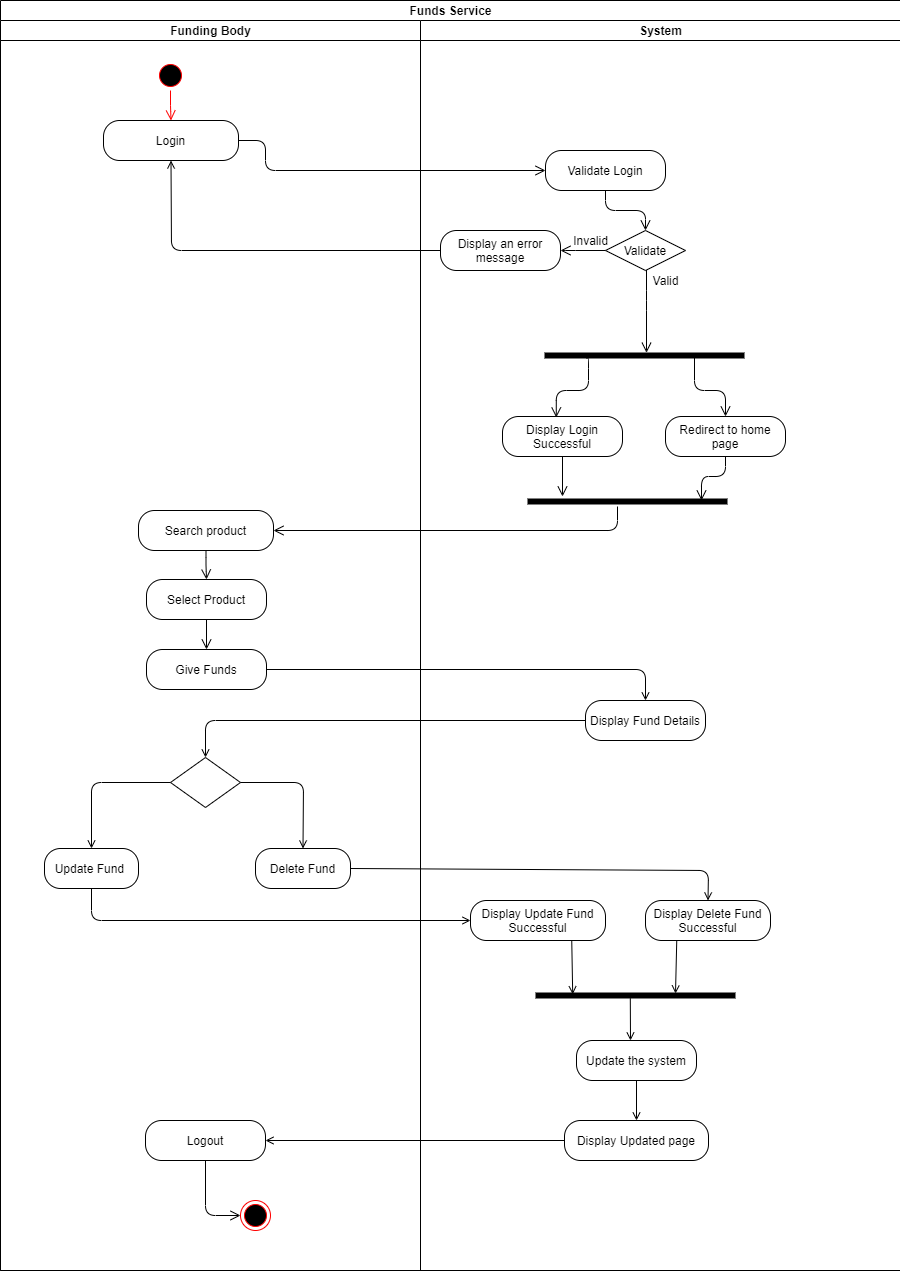

The diagram above was exported from draw.io. Its source (the exported page's mxGraphModel, read from the mxfile embedded in the PNG):
<mxGraphModel dx="1038" dy="548" grid="1" gridSize="10" guides="1" tooltips="1" connect="1" arrows="1" fold="1" page="1" pageScale="1" pageWidth="850" pageHeight="1100" math="0" shadow="0">
  <root>
    <mxCell id="0" />
    <mxCell id="1" parent="0" />
    <mxCell id="0i4PuJbNZCuRbuUOuptX-1" value="Funds Service" style="swimlane;html=1;childLayout=stackLayout;resizeParent=1;resizeParentMax=0;startSize=20;" parent="1" vertex="1">
      <mxGeometry x="65" y="30" width="900" height="1270" as="geometry" />
    </mxCell>
    <mxCell id="0i4PuJbNZCuRbuUOuptX-2" value="Funding Body" style="swimlane;html=1;startSize=20;" parent="0i4PuJbNZCuRbuUOuptX-1" vertex="1">
      <mxGeometry y="20" width="420" height="1250" as="geometry" />
    </mxCell>
    <mxCell id="0i4PuJbNZCuRbuUOuptX-5" value="" style="ellipse;html=1;shape=startState;fillColor=#000000;strokeColor=#ff0000;" parent="0i4PuJbNZCuRbuUOuptX-2" vertex="1">
      <mxGeometry x="155" y="40" width="30" height="30" as="geometry" />
    </mxCell>
    <mxCell id="0i4PuJbNZCuRbuUOuptX-6" value="" style="edgeStyle=orthogonalEdgeStyle;html=1;verticalAlign=bottom;endArrow=open;endSize=8;strokeColor=#ff0000;entryX=0.5;entryY=0;entryDx=0;entryDy=0;" parent="0i4PuJbNZCuRbuUOuptX-2" source="0i4PuJbNZCuRbuUOuptX-5" target="0i4PuJbNZCuRbuUOuptX-8" edge="1">
      <mxGeometry relative="1" as="geometry">
        <mxPoint x="170" y="100" as="targetPoint" />
      </mxGeometry>
    </mxCell>
    <mxCell id="0i4PuJbNZCuRbuUOuptX-8" value="Login" style="rounded=1;whiteSpace=wrap;html=1;arcSize=40;" parent="0i4PuJbNZCuRbuUOuptX-2" vertex="1">
      <mxGeometry x="103" y="100" width="135" height="40" as="geometry" />
    </mxCell>
    <mxCell id="b_UJ7W9KjvOETXzJSrwH-8" value="Search product" style="rounded=1;whiteSpace=wrap;html=1;arcSize=40;" parent="0i4PuJbNZCuRbuUOuptX-2" vertex="1">
      <mxGeometry x="138" y="490" width="135" height="40" as="geometry" />
    </mxCell>
    <mxCell id="b_UJ7W9KjvOETXzJSrwH-9" value="" style="edgeStyle=orthogonalEdgeStyle;html=1;verticalAlign=bottom;endArrow=open;endSize=8;entryX=0.5;entryY=0;entryDx=0;entryDy=0;" parent="0i4PuJbNZCuRbuUOuptX-2" source="b_UJ7W9KjvOETXzJSrwH-8" target="b_UJ7W9KjvOETXzJSrwH-10" edge="1">
      <mxGeometry relative="1" as="geometry">
        <mxPoint x="205" y="590" as="targetPoint" />
      </mxGeometry>
    </mxCell>
    <mxCell id="b_UJ7W9KjvOETXzJSrwH-10" value="Select Product" style="rounded=1;whiteSpace=wrap;html=1;arcSize=40;" parent="0i4PuJbNZCuRbuUOuptX-2" vertex="1">
      <mxGeometry x="146" y="559" width="120" height="40" as="geometry" />
    </mxCell>
    <mxCell id="b_UJ7W9KjvOETXzJSrwH-11" value="" style="edgeStyle=orthogonalEdgeStyle;html=1;verticalAlign=bottom;endArrow=open;endSize=8;entryX=0.5;entryY=0;entryDx=0;entryDy=0;" parent="0i4PuJbNZCuRbuUOuptX-2" source="b_UJ7W9KjvOETXzJSrwH-10" target="b_UJ7W9KjvOETXzJSrwH-12" edge="1">
      <mxGeometry relative="1" as="geometry">
        <mxPoint x="206" y="660" as="targetPoint" />
      </mxGeometry>
    </mxCell>
    <mxCell id="b_UJ7W9KjvOETXzJSrwH-12" value="Give Funds" style="rounded=1;whiteSpace=wrap;html=1;arcSize=40;" parent="0i4PuJbNZCuRbuUOuptX-2" vertex="1">
      <mxGeometry x="146" y="629" width="120" height="40" as="geometry" />
    </mxCell>
    <mxCell id="b_UJ7W9KjvOETXzJSrwH-14" value="" style="ellipse;html=1;shape=endState;fillColor=#000000;strokeColor=#ff0000;" parent="0i4PuJbNZCuRbuUOuptX-2" vertex="1">
      <mxGeometry x="240" y="1180" width="30" height="30" as="geometry" />
    </mxCell>
    <mxCell id="b_UJ7W9KjvOETXzJSrwH-15" value="Logout" style="rounded=1;whiteSpace=wrap;html=1;arcSize=40;" parent="0i4PuJbNZCuRbuUOuptX-2" vertex="1">
      <mxGeometry x="145" y="1100" width="120" height="40" as="geometry" />
    </mxCell>
    <mxCell id="b_UJ7W9KjvOETXzJSrwH-16" value="" style="edgeStyle=orthogonalEdgeStyle;html=1;verticalAlign=bottom;endArrow=open;endSize=8;entryX=0;entryY=0.5;entryDx=0;entryDy=0;exitX=0.5;exitY=1;exitDx=0;exitDy=0;" parent="0i4PuJbNZCuRbuUOuptX-2" source="b_UJ7W9KjvOETXzJSrwH-15" target="b_UJ7W9KjvOETXzJSrwH-14" edge="1">
      <mxGeometry relative="1" as="geometry">
        <mxPoint x="213" y="840" as="targetPoint" />
      </mxGeometry>
    </mxCell>
    <mxCell id="KlS7mj1ba8h3xaeW7LQ8-4" value="" style="rhombus;whiteSpace=wrap;html=1;" vertex="1" parent="0i4PuJbNZCuRbuUOuptX-2">
      <mxGeometry x="170" y="737" width="70" height="50" as="geometry" />
    </mxCell>
    <mxCell id="KlS7mj1ba8h3xaeW7LQ8-6" value="Delete Fund" style="rounded=1;whiteSpace=wrap;html=1;arcSize=40;" vertex="1" parent="0i4PuJbNZCuRbuUOuptX-2">
      <mxGeometry x="255" y="828" width="95" height="40" as="geometry" />
    </mxCell>
    <mxCell id="KlS7mj1ba8h3xaeW7LQ8-7" value="Update Fund&amp;nbsp;" style="rounded=1;whiteSpace=wrap;html=1;arcSize=40;" vertex="1" parent="0i4PuJbNZCuRbuUOuptX-2">
      <mxGeometry x="44" y="828" width="94" height="40" as="geometry" />
    </mxCell>
    <mxCell id="KlS7mj1ba8h3xaeW7LQ8-8" value="" style="endArrow=open;html=1;exitX=0;exitY=0.5;exitDx=0;exitDy=0;entryX=0.5;entryY=0;entryDx=0;entryDy=0;endFill=0;" edge="1" parent="0i4PuJbNZCuRbuUOuptX-2" source="KlS7mj1ba8h3xaeW7LQ8-4" target="KlS7mj1ba8h3xaeW7LQ8-7">
      <mxGeometry width="50" height="50" relative="1" as="geometry">
        <mxPoint x="145" y="860" as="sourcePoint" />
        <mxPoint x="195" y="810" as="targetPoint" />
        <Array as="points">
          <mxPoint x="91" y="762" />
        </Array>
      </mxGeometry>
    </mxCell>
    <mxCell id="KlS7mj1ba8h3xaeW7LQ8-9" value="" style="endArrow=open;html=1;exitX=1;exitY=0.5;exitDx=0;exitDy=0;entryX=0.5;entryY=0;entryDx=0;entryDy=0;endFill=0;" edge="1" parent="0i4PuJbNZCuRbuUOuptX-2" source="KlS7mj1ba8h3xaeW7LQ8-4" target="KlS7mj1ba8h3xaeW7LQ8-6">
      <mxGeometry width="50" height="50" relative="1" as="geometry">
        <mxPoint x="245" y="822" as="sourcePoint" />
        <mxPoint x="166" y="900" as="targetPoint" />
        <Array as="points">
          <mxPoint x="303" y="762" />
        </Array>
      </mxGeometry>
    </mxCell>
    <mxCell id="0i4PuJbNZCuRbuUOuptX-3" value="System" style="swimlane;html=1;startSize=20;" parent="0i4PuJbNZCuRbuUOuptX-1" vertex="1">
      <mxGeometry x="420" y="20" width="480" height="1250" as="geometry" />
    </mxCell>
    <mxCell id="0i4PuJbNZCuRbuUOuptX-10" value="Validate Login" style="rounded=1;whiteSpace=wrap;html=1;arcSize=40;" parent="0i4PuJbNZCuRbuUOuptX-3" vertex="1">
      <mxGeometry x="125" y="130" width="120" height="40" as="geometry" />
    </mxCell>
    <mxCell id="0i4PuJbNZCuRbuUOuptX-11" value="" style="edgeStyle=orthogonalEdgeStyle;html=1;verticalAlign=bottom;endArrow=open;endSize=8;entryX=0.5;entryY=0;entryDx=0;entryDy=0;" parent="0i4PuJbNZCuRbuUOuptX-3" source="0i4PuJbNZCuRbuUOuptX-10" target="0i4PuJbNZCuRbuUOuptX-12" edge="1">
      <mxGeometry relative="1" as="geometry">
        <mxPoint x="185" y="250" as="targetPoint" />
      </mxGeometry>
    </mxCell>
    <mxCell id="0i4PuJbNZCuRbuUOuptX-12" value="Validate" style="rhombus;whiteSpace=wrap;html=1;" parent="0i4PuJbNZCuRbuUOuptX-3" vertex="1">
      <mxGeometry x="185" y="210" width="80" height="40" as="geometry" />
    </mxCell>
    <mxCell id="0i4PuJbNZCuRbuUOuptX-13" value="no" style="edgeStyle=orthogonalEdgeStyle;html=1;align=left;verticalAlign=bottom;endArrow=open;endSize=8;exitX=0;exitY=0.5;exitDx=0;exitDy=0;entryX=1;entryY=0.5;entryDx=0;entryDy=0;" parent="0i4PuJbNZCuRbuUOuptX-3" source="0i4PuJbNZCuRbuUOuptX-12" target="0i4PuJbNZCuRbuUOuptX-15" edge="1">
      <mxGeometry x="-1" y="-590" relative="1" as="geometry">
        <mxPoint x="85" y="280" as="targetPoint" />
        <Array as="points">
          <mxPoint x="145" y="230" />
          <mxPoint x="145" y="230" />
        </Array>
        <mxPoint x="590" y="590" as="offset" />
      </mxGeometry>
    </mxCell>
    <mxCell id="0i4PuJbNZCuRbuUOuptX-14" value="yes" style="edgeStyle=orthogonalEdgeStyle;html=1;align=left;verticalAlign=top;endArrow=open;endSize=8;entryX=0.51;entryY=0.22;entryDx=0;entryDy=0;entryPerimeter=0;" parent="0i4PuJbNZCuRbuUOuptX-3" source="0i4PuJbNZCuRbuUOuptX-12" target="0i4PuJbNZCuRbuUOuptX-17" edge="1">
      <mxGeometry x="-1" y="579" relative="1" as="geometry">
        <mxPoint x="226" y="330" as="targetPoint" />
        <Array as="points">
          <mxPoint x="226" y="280" />
          <mxPoint x="226" y="280" />
        </Array>
        <mxPoint y="-9" as="offset" />
      </mxGeometry>
    </mxCell>
    <mxCell id="0i4PuJbNZCuRbuUOuptX-15" value="Display an error message" style="rounded=1;whiteSpace=wrap;html=1;arcSize=40;" parent="0i4PuJbNZCuRbuUOuptX-3" vertex="1">
      <mxGeometry x="20" y="210" width="120" height="40" as="geometry" />
    </mxCell>
    <mxCell id="0i4PuJbNZCuRbuUOuptX-17" value="" style="shape=line;html=1;strokeWidth=6;" parent="0i4PuJbNZCuRbuUOuptX-3" vertex="1">
      <mxGeometry x="124" y="330" width="200" height="10" as="geometry" />
    </mxCell>
    <mxCell id="0i4PuJbNZCuRbuUOuptX-18" value="" style="edgeStyle=orthogonalEdgeStyle;html=1;verticalAlign=bottom;endArrow=open;endSize=8;exitX=0.495;exitY=0.78;exitDx=0;exitDy=0;exitPerimeter=0;entryX=0.448;entryY=0.025;entryDx=0;entryDy=0;entryPerimeter=0;" parent="0i4PuJbNZCuRbuUOuptX-3" target="b_UJ7W9KjvOETXzJSrwH-2" edge="1">
      <mxGeometry relative="1" as="geometry">
        <mxPoint x="168" y="410" as="targetPoint" />
        <mxPoint x="166" y="337.79999999999995" as="sourcePoint" />
        <Array as="points">
          <mxPoint x="168" y="338" />
          <mxPoint x="168" y="370" />
          <mxPoint x="136" y="370" />
        </Array>
      </mxGeometry>
    </mxCell>
    <mxCell id="0i4PuJbNZCuRbuUOuptX-20" value="Invalid" style="text;html=1;align=center;verticalAlign=middle;resizable=0;points=[];autosize=1;" parent="0i4PuJbNZCuRbuUOuptX-3" vertex="1">
      <mxGeometry x="145" y="210" width="50" height="20" as="geometry" />
    </mxCell>
    <mxCell id="0i4PuJbNZCuRbuUOuptX-22" value="Valid" style="text;html=1;align=center;verticalAlign=middle;resizable=0;points=[];autosize=1;" parent="0i4PuJbNZCuRbuUOuptX-3" vertex="1">
      <mxGeometry x="225" y="250" width="40" height="20" as="geometry" />
    </mxCell>
    <mxCell id="b_UJ7W9KjvOETXzJSrwH-1" value="" style="edgeStyle=orthogonalEdgeStyle;html=1;verticalAlign=bottom;endArrow=open;endSize=8;exitX=0.75;exitY=0.5;exitDx=0;exitDy=0;exitPerimeter=0;entryX=0.5;entryY=0;entryDx=0;entryDy=0;" parent="0i4PuJbNZCuRbuUOuptX-3" source="0i4PuJbNZCuRbuUOuptX-17" target="b_UJ7W9KjvOETXzJSrwH-4" edge="1">
      <mxGeometry relative="1" as="geometry">
        <mxPoint x="255" y="470" as="targetPoint" />
        <mxPoint x="651" y="397.79999999999995" as="sourcePoint" />
        <Array as="points">
          <mxPoint x="274" y="370" />
          <mxPoint x="305" y="370" />
        </Array>
      </mxGeometry>
    </mxCell>
    <mxCell id="b_UJ7W9KjvOETXzJSrwH-2" value="Display Login Successful" style="rounded=1;whiteSpace=wrap;html=1;arcSize=40;" parent="0i4PuJbNZCuRbuUOuptX-3" vertex="1">
      <mxGeometry x="82" y="396" width="120" height="40" as="geometry" />
    </mxCell>
    <mxCell id="b_UJ7W9KjvOETXzJSrwH-3" value="" style="edgeStyle=orthogonalEdgeStyle;html=1;verticalAlign=bottom;endArrow=open;endSize=8;" parent="0i4PuJbNZCuRbuUOuptX-3" source="b_UJ7W9KjvOETXzJSrwH-2" target="b_UJ7W9KjvOETXzJSrwH-6" edge="1">
      <mxGeometry relative="1" as="geometry">
        <mxPoint x="174" y="536" as="targetPoint" />
        <Array as="points">
          <mxPoint x="142" y="486" />
          <mxPoint x="174" y="486" />
        </Array>
      </mxGeometry>
    </mxCell>
    <mxCell id="b_UJ7W9KjvOETXzJSrwH-4" value="Redirect to home page" style="rounded=1;whiteSpace=wrap;html=1;arcSize=40;" parent="0i4PuJbNZCuRbuUOuptX-3" vertex="1">
      <mxGeometry x="245" y="396" width="120" height="40" as="geometry" />
    </mxCell>
    <mxCell id="b_UJ7W9KjvOETXzJSrwH-5" value="" style="edgeStyle=orthogonalEdgeStyle;html=1;verticalAlign=bottom;endArrow=open;endSize=8;entryX=0.87;entryY=0.4;entryDx=0;entryDy=0;entryPerimeter=0;" parent="0i4PuJbNZCuRbuUOuptX-3" source="b_UJ7W9KjvOETXzJSrwH-4" target="b_UJ7W9KjvOETXzJSrwH-6" edge="1">
      <mxGeometry relative="1" as="geometry">
        <mxPoint x="264" y="590" as="targetPoint" />
      </mxGeometry>
    </mxCell>
    <mxCell id="b_UJ7W9KjvOETXzJSrwH-6" value="" style="shape=line;html=1;strokeWidth=6;" parent="0i4PuJbNZCuRbuUOuptX-3" vertex="1">
      <mxGeometry x="107" y="476" width="200" height="10" as="geometry" />
    </mxCell>
    <mxCell id="KlS7mj1ba8h3xaeW7LQ8-2" value="Display Fund Details" style="rounded=1;whiteSpace=wrap;html=1;arcSize=40;" vertex="1" parent="0i4PuJbNZCuRbuUOuptX-3">
      <mxGeometry x="165" y="680" width="120" height="40" as="geometry" />
    </mxCell>
    <mxCell id="KlS7mj1ba8h3xaeW7LQ8-13" value="Display Update Fund Successful" style="rounded=1;whiteSpace=wrap;html=1;arcSize=40;" vertex="1" parent="0i4PuJbNZCuRbuUOuptX-3">
      <mxGeometry x="50" y="880" width="135" height="40" as="geometry" />
    </mxCell>
    <mxCell id="KlS7mj1ba8h3xaeW7LQ8-14" value="Display Delete Fund Successful" style="rounded=1;whiteSpace=wrap;html=1;arcSize=40;" vertex="1" parent="0i4PuJbNZCuRbuUOuptX-3">
      <mxGeometry x="225" y="880" width="125" height="40" as="geometry" />
    </mxCell>
    <mxCell id="KlS7mj1ba8h3xaeW7LQ8-15" value="Update the system" style="rounded=1;whiteSpace=wrap;html=1;arcSize=40;" vertex="1" parent="0i4PuJbNZCuRbuUOuptX-3">
      <mxGeometry x="156" y="1020" width="120" height="40" as="geometry" />
    </mxCell>
    <mxCell id="KlS7mj1ba8h3xaeW7LQ8-16" value="" style="shape=line;html=1;strokeWidth=6;" vertex="1" parent="0i4PuJbNZCuRbuUOuptX-3">
      <mxGeometry x="115" y="970" width="200" height="10" as="geometry" />
    </mxCell>
    <mxCell id="KlS7mj1ba8h3xaeW7LQ8-17" value="" style="endArrow=open;html=1;exitX=0.75;exitY=1;exitDx=0;exitDy=0;entryX=0.186;entryY=0.38;entryDx=0;entryDy=0;entryPerimeter=0;endFill=0;" edge="1" parent="0i4PuJbNZCuRbuUOuptX-3" source="KlS7mj1ba8h3xaeW7LQ8-13" target="KlS7mj1ba8h3xaeW7LQ8-16">
      <mxGeometry width="50" height="50" relative="1" as="geometry">
        <mxPoint x="125" y="980" as="sourcePoint" />
        <mxPoint x="175" y="930" as="targetPoint" />
      </mxGeometry>
    </mxCell>
    <mxCell id="KlS7mj1ba8h3xaeW7LQ8-20" value="" style="endArrow=open;html=1;exitX=0.25;exitY=1;exitDx=0;exitDy=0;endFill=0;" edge="1" parent="0i4PuJbNZCuRbuUOuptX-3" source="KlS7mj1ba8h3xaeW7LQ8-14">
      <mxGeometry width="50" height="50" relative="1" as="geometry">
        <mxPoint x="345" y="1000" as="sourcePoint" />
        <mxPoint x="255" y="973" as="targetPoint" />
      </mxGeometry>
    </mxCell>
    <mxCell id="KlS7mj1ba8h3xaeW7LQ8-21" value="" style="endArrow=open;html=1;exitX=0.474;exitY=0.78;exitDx=0;exitDy=0;exitPerimeter=0;endFill=0;" edge="1" parent="0i4PuJbNZCuRbuUOuptX-3" source="KlS7mj1ba8h3xaeW7LQ8-16">
      <mxGeometry width="50" height="50" relative="1" as="geometry">
        <mxPoint x="325" y="1050" as="sourcePoint" />
        <mxPoint x="210" y="1020" as="targetPoint" />
      </mxGeometry>
    </mxCell>
    <mxCell id="KlS7mj1ba8h3xaeW7LQ8-22" value="Display Updated page" style="rounded=1;whiteSpace=wrap;html=1;arcSize=40;" vertex="1" parent="0i4PuJbNZCuRbuUOuptX-3">
      <mxGeometry x="144" y="1100" width="144" height="40" as="geometry" />
    </mxCell>
    <mxCell id="KlS7mj1ba8h3xaeW7LQ8-24" value="" style="endArrow=open;html=1;exitX=0.5;exitY=1;exitDx=0;exitDy=0;entryX=0.5;entryY=0;entryDx=0;entryDy=0;endFill=0;" edge="1" parent="0i4PuJbNZCuRbuUOuptX-3" source="KlS7mj1ba8h3xaeW7LQ8-15" target="KlS7mj1ba8h3xaeW7LQ8-22">
      <mxGeometry width="50" height="50" relative="1" as="geometry">
        <mxPoint x="335" y="1110" as="sourcePoint" />
        <mxPoint x="385" y="1060" as="targetPoint" />
      </mxGeometry>
    </mxCell>
    <mxCell id="0i4PuJbNZCuRbuUOuptX-9" value="" style="edgeStyle=orthogonalEdgeStyle;html=1;verticalAlign=bottom;endArrow=open;endSize=8;entryX=0;entryY=0.5;entryDx=0;entryDy=0;exitX=1;exitY=0.5;exitDx=0;exitDy=0;" parent="0i4PuJbNZCuRbuUOuptX-1" source="0i4PuJbNZCuRbuUOuptX-8" target="0i4PuJbNZCuRbuUOuptX-10" edge="1">
      <mxGeometry relative="1" as="geometry">
        <mxPoint x="175" y="220" as="targetPoint" />
        <Array as="points">
          <mxPoint x="265" y="140" />
          <mxPoint x="265" y="170" />
        </Array>
      </mxGeometry>
    </mxCell>
    <mxCell id="b_UJ7W9KjvOETXzJSrwH-7" value="" style="edgeStyle=orthogonalEdgeStyle;html=1;verticalAlign=bottom;endArrow=open;endSize=8;entryX=1;entryY=0.5;entryDx=0;entryDy=0;" parent="0i4PuJbNZCuRbuUOuptX-1" source="b_UJ7W9KjvOETXzJSrwH-6" target="b_UJ7W9KjvOETXzJSrwH-8" edge="1">
      <mxGeometry relative="1" as="geometry">
        <mxPoint x="615" y="620" as="targetPoint" />
        <Array as="points">
          <mxPoint x="617" y="530" />
        </Array>
      </mxGeometry>
    </mxCell>
    <mxCell id="KlS7mj1ba8h3xaeW7LQ8-1" value="" style="endArrow=open;html=1;exitX=0;exitY=0.5;exitDx=0;exitDy=0;entryX=0.5;entryY=1;entryDx=0;entryDy=0;endFill=0;" edge="1" parent="0i4PuJbNZCuRbuUOuptX-1" source="0i4PuJbNZCuRbuUOuptX-15" target="0i4PuJbNZCuRbuUOuptX-8">
      <mxGeometry width="50" height="50" relative="1" as="geometry">
        <mxPoint x="325" y="320" as="sourcePoint" />
        <mxPoint x="265" y="240" as="targetPoint" />
        <Array as="points">
          <mxPoint x="171" y="250" />
        </Array>
      </mxGeometry>
    </mxCell>
    <mxCell id="KlS7mj1ba8h3xaeW7LQ8-3" value="" style="endArrow=open;html=1;exitX=1;exitY=0.5;exitDx=0;exitDy=0;entryX=0.5;entryY=0;entryDx=0;entryDy=0;endFill=0;" edge="1" parent="0i4PuJbNZCuRbuUOuptX-1" source="b_UJ7W9KjvOETXzJSrwH-12" target="KlS7mj1ba8h3xaeW7LQ8-2">
      <mxGeometry width="50" height="50" relative="1" as="geometry">
        <mxPoint x="245" y="770" as="sourcePoint" />
        <mxPoint x="295" y="720" as="targetPoint" />
        <Array as="points">
          <mxPoint x="645" y="669" />
        </Array>
      </mxGeometry>
    </mxCell>
    <mxCell id="KlS7mj1ba8h3xaeW7LQ8-5" value="" style="endArrow=open;html=1;exitX=0;exitY=0.5;exitDx=0;exitDy=0;entryX=0.5;entryY=0;entryDx=0;entryDy=0;endFill=0;" edge="1" parent="0i4PuJbNZCuRbuUOuptX-1" source="KlS7mj1ba8h3xaeW7LQ8-2" target="KlS7mj1ba8h3xaeW7LQ8-4">
      <mxGeometry width="50" height="50" relative="1" as="geometry">
        <mxPoint x="575" y="830" as="sourcePoint" />
        <mxPoint x="625" y="780" as="targetPoint" />
        <Array as="points">
          <mxPoint x="205" y="720" />
        </Array>
      </mxGeometry>
    </mxCell>
    <mxCell id="KlS7mj1ba8h3xaeW7LQ8-11" value="" style="endArrow=open;html=1;exitX=0.5;exitY=1;exitDx=0;exitDy=0;entryX=0;entryY=0.5;entryDx=0;entryDy=0;endFill=0;" edge="1" parent="0i4PuJbNZCuRbuUOuptX-1" source="KlS7mj1ba8h3xaeW7LQ8-7" target="KlS7mj1ba8h3xaeW7LQ8-13">
      <mxGeometry width="50" height="50" relative="1" as="geometry">
        <mxPoint x="85" y="1020" as="sourcePoint" />
        <mxPoint x="136.20000000000005" y="944.2" as="targetPoint" />
        <Array as="points">
          <mxPoint x="91" y="920" />
        </Array>
      </mxGeometry>
    </mxCell>
    <mxCell id="KlS7mj1ba8h3xaeW7LQ8-12" value="" style="endArrow=open;html=1;exitX=1;exitY=0.5;exitDx=0;exitDy=0;endFill=0;entryX=0.5;entryY=0;entryDx=0;entryDy=0;" edge="1" parent="0i4PuJbNZCuRbuUOuptX-1" source="KlS7mj1ba8h3xaeW7LQ8-6" target="KlS7mj1ba8h3xaeW7LQ8-14">
      <mxGeometry width="50" height="50" relative="1" as="geometry">
        <mxPoint x="166" y="948" as="sourcePoint" />
        <mxPoint x="255" y="945" as="targetPoint" />
        <Array as="points">
          <mxPoint x="708" y="870" />
        </Array>
      </mxGeometry>
    </mxCell>
    <mxCell id="KlS7mj1ba8h3xaeW7LQ8-26" value="" style="endArrow=open;html=1;exitX=0;exitY=0.5;exitDx=0;exitDy=0;entryX=1;entryY=0.5;entryDx=0;entryDy=0;endFill=0;" edge="1" parent="0i4PuJbNZCuRbuUOuptX-1" source="KlS7mj1ba8h3xaeW7LQ8-22" target="b_UJ7W9KjvOETXzJSrwH-15">
      <mxGeometry width="50" height="50" relative="1" as="geometry">
        <mxPoint x="325" y="1150" as="sourcePoint" />
        <mxPoint x="375" y="1100" as="targetPoint" />
      </mxGeometry>
    </mxCell>
  </root>
</mxGraphModel>